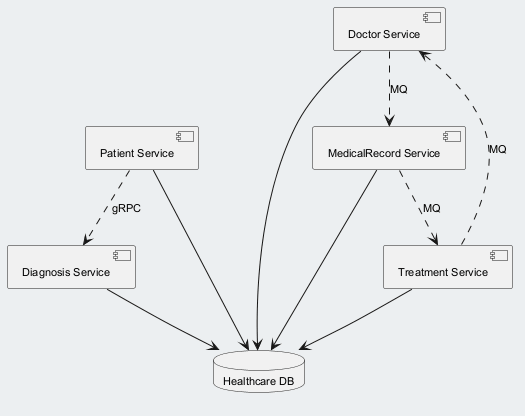

The diagram above was rendered by PlantUML. Its source (embedded in the PNG):
@startuml
skinparam backgroundColor #ECEFF1
skinparam classBackgroundColor #FFFFFF
skinparam classBorderColor #455A64
skinparam defaultFontSize 11
component "Diagnosis Service" as C_DiagnosisService
component "Doctor Service" as C_DoctorService
component "MedicalRecord Service" as C_MedicalRecordService
component "Patient Service" as C_PatientService
component "Treatment Service" as C_TreatmentService
database "Healthcare DB" as DB_healthcare
C_DiagnosisService --> DB_healthcare
C_DoctorService --> DB_healthcare
C_MedicalRecordService --> DB_healthcare
C_PatientService --> DB_healthcare
C_TreatmentService --> DB_healthcare
C_PatientService ..> C_DiagnosisService : gRPC
C_MedicalRecordService ..> C_TreatmentService : MQ
C_DoctorService ..> C_MedicalRecordService : MQ
C_TreatmentService ..> C_DoctorService : MQ
@enduml